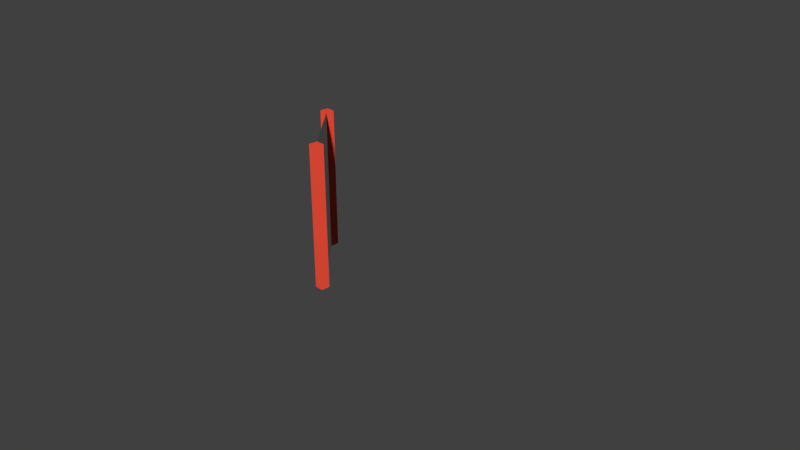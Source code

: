 # Source: adoors_Rdoor_open.blend  (saved by Blender 2.79.0; exported with 4.5.12 LTS)
import bpy
from mathutils import Matrix  # noqa: F401  (used for matrix-valued properties, if any)

bpy.ops.wm.read_factory_settings(use_empty=True)
scene = bpy.context.scene
scene.name = 'Scene'

# ---- collections
col_collection_1 = bpy.data.collections.new('Collection 1'); scene.collection.children.link(col_collection_1)

# ---- materials (node trees are filled in below, after node groups)
mat_material = bpy.data.materials.new('Material')
mat_material.alpha_threshold = 0.0
mat_material.use_transparent_shadow = False
mat_material.preview_render_type = 'CUBE'
mat_material.diffuse_color = (0.8, 0.06998, 0.03708, 1.0)
mat_material.roughness = 0.5
mat_material.line_color = (0.0, 0.0, 0.0, 1.0)
mat_glass = bpy.data.materials.new('glass')
mat_glass.alpha_threshold = 0.0
mat_glass.use_transparent_shadow = False
mat_glass.preview_render_type = 'CUBE'
mat_glass.specular_color = (0.06036, 0.2135, 1.0)
mat_glass.roughness = 0.5

# ---- material node trees

# ---- world
world_world = bpy.data.worlds.new('World'); scene.world = world_world
world_world.color = (0.05088, 0.05088, 0.05088)
world_world.use_sun_shadow = False
world_world.sun_shadow_jitter_overblur = 0.0
world_world.cycles.sampling_method = 'NONE'
world_world.cycles.sample_map_resolution = 256

# ---- cameras
cam_camera = bpy.data.cameras.new('Camera')
cam_camera.clip_end = 100.0
cam_camera.lens = 35.0
cam_camera.sensor_width = 32.0
cam_camera.sensor_height = 18.0
cam_camera.ortho_scale = 7.314
cam_camera.dof.focus_distance = 0.0
cam_camera.dof.aperture_fstop = 128.0

# ---- meshes
me_cube_002 = bpy.data.meshes.new('Cube.002')
me_cube_002.from_pydata([(1.202, 1.202, -1.0), (1.202, -1.202, -1.0), (-1.202, -1.202, -1.0), (-1.202, 1.202, -1.0), (1.202, 1.202, 1.0), (1.202, -1.202, 1.0), (-1.202, -1.202, 1.0), (-1.202, 1.202, 1.0)], [], [(0, 3, 2, 1), (4, 5, 6, 7), (0, 4, 5, 1), (1, 5, 6, 2), (2, 3, 7, 6), (4, 7, 3, 0)])
me_cube_002.polygons.foreach_set('use_smooth', [True] * 6)
_uv = me_cube_002.uv_layers.new(name='UVMap')
_uv.uv.foreach_set('vector', [0.02632, 1.0, 0.02632, 0.9688, 0.0, 0.9688, 0.0001, 0.9999, 0.8421, 1.0, 0.8131, 0.9999, 0.8158, 0.9688, 0.8421, 0.9688, 0.8421, 0.0, 0.8421, 1.0, 0.8158, 1.0, 0.8158, 0.0, 0.02632, 0.0, 0.02632, 1.0, 0.0, 1.0, 0.0, 0.0, 0.8158, 0.0, 0.8421, 0.0, 0.8421, 1.0, 0.8158, 1.0, 0.0, 1.0, 0.02632, 1.0, 0.02632, 0.0, 0.0, 0.0])
me_cube_002.materials.append(mat_material)
me_cube_002.use_remesh_preserve_volume = False
me_cube_002.use_remesh_preserve_attributes = False
me_cube_002.use_mirror_vertex_groups = False
me_cube_002.update()
me_cube_000 = bpy.data.meshes.new('Cube.000')
me_cube_000.from_pydata([(1.202, 1.202, -1.0), (1.202, -1.202, -1.0), (-1.202, -1.202, -1.0), (-1.202, 1.202, -1.0), (1.202, 1.202, 1.0), (1.202, -1.202, 1.0), (-1.202, -1.202, 1.0), (-1.202, 1.202, 1.0)], [], [(0, 3, 2, 1), (4, 5, 6, 7), (0, 4, 5, 1), (1, 5, 6, 2), (2, 3, 7, 6), (4, 7, 3, 0)])
me_cube_000.polygons.foreach_set('use_smooth', [True] * 6)
_uv = me_cube_000.uv_layers.new(name='UVMap')
_uv.uv.foreach_set('vector', [0.02632, 1.0, 0.02632, 0.9688, 0.0, 0.9688, 0.0001, 0.9999, 0.8421, 1.0, 0.8131, 0.9999, 0.8158, 0.9688, 0.8421, 0.9688, 0.8421, 0.0, 0.8421, 1.0, 0.8158, 1.0, 0.8158, 0.0, 0.02632, 0.0, 0.02632, 1.0, 0.0, 1.0, 0.0, 0.0, 0.8158, 0.0, 0.8421, 0.0, 0.8421, 1.0, 0.8158, 1.0, 0.0, 1.0, 0.02632, 1.0, 0.02632, 0.0, 0.0, 0.0])
me_cube_000.materials.append(mat_material)
me_cube_000.use_remesh_preserve_volume = False
me_cube_000.use_remesh_preserve_attributes = False
me_cube_000.use_mirror_vertex_groups = False
me_cube_000.update()
me_plane_001 = bpy.data.meshes.new('Plane.001')
me_plane_001.from_pydata([(-0.9963, -0.7837, -0.07433), (1.004, -0.7837, -0.07433), (-0.9963, 1.077, -0.07433), (1.004, 1.077, -0.07433)], [], [(0, 2, 3, 1)])
_uv = me_plane_001.uv_layers.new(name='UVMap')
_uv.uv.foreach_set('vector', [0.4211, 1.0, 0.0, 1.0, 0.0, 0.0, 0.4211, 0.0])
me_plane_001.materials.append(mat_glass)
me_plane_001.use_remesh_preserve_volume = False
me_plane_001.use_remesh_preserve_attributes = False
me_plane_001.use_mirror_vertex_groups = False
me_plane_001.update()

# ---- objects
ob_cube_002 = bpy.data.objects.new('Cube.002', me_cube_002)
ob_cube_000 = bpy.data.objects.new('Cube.000', me_cube_000)
ob_plane_001 = bpy.data.objects.new('Plane.001', me_plane_001)
ob_camera = bpy.data.objects.new('Camera', cam_camera)

# ---- transforms, parenting, visibility, modifiers, constraints
ob_cube_002.location = (-1.312, 0.4375, 0.5)
ob_cube_002.rotation_euler = (0.0, 0.0, 3.142)
ob_cube_002.scale = (0.052, 0.052, 1.0)
ob_cube_002.lock_rotations_4d = False
ob_cube_002.empty_display_type = 'ARROWS'
ob_cube_002.lineart.crease_threshold = 0.0
ob_cube_000.location = (-0.4375, -0.4375, 0.5)
ob_cube_000.rotation_euler = (0.0, 0.0, 3.142)
ob_cube_000.scale = (0.052, 0.052, 1.0)
ob_cube_000.lock_rotations_4d = False
ob_cube_000.empty_display_type = 'ARROWS'
ob_cube_000.lineart.crease_threshold = 0.0
ob_plane_001.location = (-0.7633, -0.006574, 0.5037)
ob_plane_001.rotation_euler = (0.7854, 1.571, 1.571)
ob_plane_001.scale = (1.0, 0.57, 1.0)
ob_plane_001.lineart.crease_threshold = 0.0
ob_camera.location = (7.481, -6.508, 5.344)
ob_camera.rotation_euler = (1.109, 0.0, 0.8149)
ob_camera.lock_rotations_4d = False
ob_camera.empty_display_type = 'ARROWS'
ob_camera.color = (0.0, 0.0, 0.0, 0.0)
ob_camera.display_type = 'WIRE'
ob_camera.lineart.crease_threshold = 0.0

# ---- collection membership
col_collection_1.objects.link(ob_cube_002)
col_collection_1.objects.link(ob_cube_000)
col_collection_1.objects.link(ob_plane_001)
col_collection_1.objects.link(ob_camera)

# ---- scene / render settings (as saved in the file)
scene.camera = ob_camera
scene.frame_start = 1; scene.frame_end = 250; scene.frame_set(3)
scene.render.engine = 'BLENDER_EEVEE_NEXT'
scene.render.resolution_percentage = 50
scene.render.dither_intensity = 0.0
scene.cycles.use_denoising = False
scene.cycles.samples = 10
scene.cycles.sampling_pattern = 'TABULATED_SOBOL'
scene.cycles.light_sampling_threshold = 0.0
scene.cycles.use_adaptive_sampling = False
scene.cycles.use_light_tree = False
scene.cycles.blur_glossy = 0.0
scene.cycles.pixel_filter_type = 'GAUSSIAN'
scene.cycles.sample_clamp_indirect = 0.0
scene.view_settings.view_transform = 'Standard'
bpy.context.view_layer.update()

# ---- added for rendering (the .blend has no usable light): sun
light_auto_sun = bpy.data.lights.new('AutoSun', 'SUN')
light_auto_sun.energy = 3.0
light_auto_sun.angle = 0.0523599
ob_auto_sun = bpy.data.objects.new('AutoSun', light_auto_sun)
scene.collection.objects.link(ob_auto_sun)
ob_auto_sun.rotation_euler = (0.872665, 0.174533, 0.523599)
bpy.context.view_layer.update()
